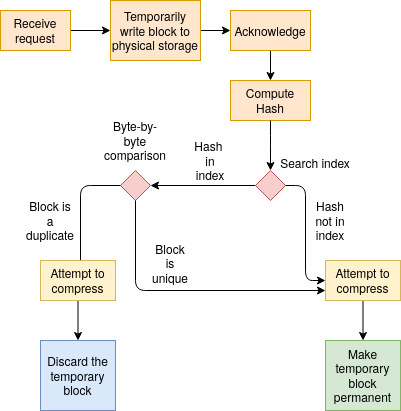

The diagram above was exported from draw.io. Its source (the exported page's mxGraphModel, read from the mxfile embedded in the PNG):
<mxGraphModel dx="974" dy="547" grid="1" gridSize="10" guides="1" tooltips="1" connect="1" arrows="1" fold="1" page="1" pageScale="1" pageWidth="850" pageHeight="1100" math="0" shadow="0">
  <root>
    <mxCell id="0" />
    <mxCell id="1" parent="0" />
    <mxCell id="d9wwEesB7qcjgN2vNqut-89" style="edgeStyle=orthogonalEdgeStyle;rounded=0;orthogonalLoop=1;jettySize=auto;html=1;entryX=0;entryY=0.5;entryDx=0;entryDy=0;" parent="1" source="d9wwEesB7qcjgN2vNqut-51" target="d9wwEesB7qcjgN2vNqut-52" edge="1">
      <mxGeometry relative="1" as="geometry" />
    </mxCell>
    <mxCell id="d9wwEesB7qcjgN2vNqut-51" value="Temporarily write block to physical storage" style="rounded=0;whiteSpace=wrap;html=1;fillColor=#ffe6cc;strokeColor=#d79b00;" parent="1" vertex="1">
      <mxGeometry x="150" y="140" width="90" height="60" as="geometry" />
    </mxCell>
    <mxCell id="d9wwEesB7qcjgN2vNqut-80" style="edgeStyle=orthogonalEdgeStyle;rounded=0;orthogonalLoop=1;jettySize=auto;html=1;exitX=0.5;exitY=1;exitDx=0;exitDy=0;entryX=0.5;entryY=0;entryDx=0;entryDy=0;" parent="1" source="d9wwEesB7qcjgN2vNqut-52" target="d9wwEesB7qcjgN2vNqut-53" edge="1">
      <mxGeometry relative="1" as="geometry" />
    </mxCell>
    <mxCell id="d9wwEesB7qcjgN2vNqut-52" value="Acknowledge" style="rounded=0;whiteSpace=wrap;html=1;fillColor=#ffe6cc;strokeColor=#d79b00;" parent="1" vertex="1">
      <mxGeometry x="270" y="150" width="80" height="40" as="geometry" />
    </mxCell>
    <mxCell id="d9wwEesB7qcjgN2vNqut-53" value="&lt;div&gt;Compute Hash&lt;/div&gt;" style="rounded=0;whiteSpace=wrap;html=1;fillColor=#ffe6cc;strokeColor=#d79b00;" parent="1" vertex="1">
      <mxGeometry x="270" y="220" width="80" height="40" as="geometry" />
    </mxCell>
    <mxCell id="d9wwEesB7qcjgN2vNqut-68" style="edgeStyle=orthogonalEdgeStyle;rounded=0;orthogonalLoop=1;jettySize=auto;html=1;exitX=0;exitY=0.5;exitDx=0;exitDy=0;entryX=1;entryY=0.5;entryDx=0;entryDy=0;" parent="1" source="d9wwEesB7qcjgN2vNqut-54" target="d9wwEesB7qcjgN2vNqut-65" edge="1">
      <mxGeometry relative="1" as="geometry" />
    </mxCell>
    <mxCell id="d9wwEesB7qcjgN2vNqut-54" value="" style="rhombus;whiteSpace=wrap;html=1;fillColor=#f8cecc;strokeColor=#b85450;" parent="1" vertex="1">
      <mxGeometry x="295" y="310" width="30" height="30" as="geometry" />
    </mxCell>
    <mxCell id="d9wwEesB7qcjgN2vNqut-63" style="edgeStyle=orthogonalEdgeStyle;rounded=0;orthogonalLoop=1;jettySize=auto;html=1;exitX=0.5;exitY=1;exitDx=0;exitDy=0;entryX=0.5;entryY=0;entryDx=0;entryDy=0;" parent="1" source="d9wwEesB7qcjgN2vNqut-55" target="d9wwEesB7qcjgN2vNqut-61" edge="1">
      <mxGeometry relative="1" as="geometry" />
    </mxCell>
    <mxCell id="d9wwEesB7qcjgN2vNqut-55" value="Attempt to compress" style="rounded=0;whiteSpace=wrap;html=1;fillColor=#fff2cc;strokeColor=#d6b656;" parent="1" vertex="1">
      <mxGeometry x="365" y="400" width="75" height="40" as="geometry" />
    </mxCell>
    <mxCell id="d9wwEesB7qcjgN2vNqut-56" value="" style="edgeStyle=elbowEdgeStyle;elbow=horizontal;endArrow=classic;html=1;exitX=1;exitY=0.5;exitDx=0;exitDy=0;entryX=0;entryY=0.5;entryDx=0;entryDy=0;" parent="1" source="d9wwEesB7qcjgN2vNqut-54" target="d9wwEesB7qcjgN2vNqut-55" edge="1">
      <mxGeometry width="50" height="50" relative="1" as="geometry">
        <mxPoint x="370" y="330" as="sourcePoint" />
        <mxPoint x="420" y="280" as="targetPoint" />
        <Array as="points" />
      </mxGeometry>
    </mxCell>
    <mxCell id="d9wwEesB7qcjgN2vNqut-59" value="Hash not in index" style="text;html=1;strokeColor=none;fillColor=none;align=center;verticalAlign=middle;whiteSpace=wrap;rounded=0;" parent="1" vertex="1">
      <mxGeometry x="350" y="350" width="40" height="20" as="geometry" />
    </mxCell>
    <mxCell id="d9wwEesB7qcjgN2vNqut-58" value="&lt;div&gt;Search index&lt;/div&gt;&lt;div&gt;&lt;br&gt;&lt;/div&gt;" style="text;html=1;strokeColor=none;fillColor=none;align=center;verticalAlign=middle;whiteSpace=wrap;rounded=0;" parent="1" vertex="1">
      <mxGeometry x="310" y="300" width="90" height="20" as="geometry" />
    </mxCell>
    <mxCell id="d9wwEesB7qcjgN2vNqut-61" value="Make temporary block permanent" style="rounded=0;whiteSpace=wrap;html=1;fillColor=#d5e8d4;strokeColor=#82b366;" parent="1" vertex="1">
      <mxGeometry x="365" y="480" width="75" height="70" as="geometry" />
    </mxCell>
    <mxCell id="d9wwEesB7qcjgN2vNqut-65" value="" style="rhombus;whiteSpace=wrap;html=1;fillColor=#f8cecc;strokeColor=#b85450;" parent="1" vertex="1">
      <mxGeometry x="160" y="310" width="30" height="30" as="geometry" />
    </mxCell>
    <mxCell id="d9wwEesB7qcjgN2vNqut-66" value="&lt;div&gt;Byte-by-byte comparison&lt;/div&gt;" style="text;html=1;strokeColor=none;fillColor=none;align=center;verticalAlign=middle;whiteSpace=wrap;rounded=0;" parent="1" vertex="1">
      <mxGeometry x="155" y="270" width="40" height="20" as="geometry" />
    </mxCell>
    <mxCell id="d9wwEesB7qcjgN2vNqut-71" value="" style="edgeStyle=elbowEdgeStyle;elbow=vertical;endArrow=classic;html=1;exitX=0;exitY=0.5;exitDx=0;exitDy=0;" parent="1" source="d9wwEesB7qcjgN2vNqut-65" edge="1">
      <mxGeometry width="50" height="50" relative="1" as="geometry">
        <mxPoint x="340" y="370" as="sourcePoint" />
        <mxPoint x="120" y="440" as="targetPoint" />
        <Array as="points">
          <mxPoint x="120" y="325" />
        </Array>
      </mxGeometry>
    </mxCell>
    <mxCell id="d9wwEesB7qcjgN2vNqut-72" value="Hash&amp;nbsp; in index" style="text;html=1;strokeColor=none;fillColor=none;align=center;verticalAlign=middle;whiteSpace=wrap;rounded=0;" parent="1" vertex="1">
      <mxGeometry x="230" y="290" width="40" height="20" as="geometry" />
    </mxCell>
    <mxCell id="d9wwEesB7qcjgN2vNqut-73" value="&lt;div&gt;Block is unique&lt;/div&gt;&lt;div&gt;&lt;br&gt;&lt;/div&gt;" style="text;html=1;strokeColor=none;fillColor=none;align=center;verticalAlign=middle;whiteSpace=wrap;rounded=0;" parent="1" vertex="1">
      <mxGeometry x="190" y="400" width="40" height="20" as="geometry" />
    </mxCell>
    <mxCell id="d9wwEesB7qcjgN2vNqut-74" value="" style="edgeStyle=segmentEdgeStyle;endArrow=classic;html=1;exitX=0.5;exitY=1;exitDx=0;exitDy=0;entryX=0;entryY=0.75;entryDx=0;entryDy=0;" parent="1" source="d9wwEesB7qcjgN2vNqut-65" target="d9wwEesB7qcjgN2vNqut-55" edge="1">
      <mxGeometry width="50" height="50" relative="1" as="geometry">
        <mxPoint x="340" y="370" as="sourcePoint" />
        <mxPoint x="360" y="420" as="targetPoint" />
        <Array as="points">
          <mxPoint x="175" y="430" />
        </Array>
      </mxGeometry>
    </mxCell>
    <mxCell id="d9wwEesB7qcjgN2vNqut-75" value="Block is a duplicate" style="text;html=1;strokeColor=none;fillColor=none;align=center;verticalAlign=middle;whiteSpace=wrap;rounded=0;" parent="1" vertex="1">
      <mxGeometry x="70" y="350" width="40" height="20" as="geometry" />
    </mxCell>
    <mxCell id="d9wwEesB7qcjgN2vNqut-78" style="edgeStyle=orthogonalEdgeStyle;rounded=0;orthogonalLoop=1;jettySize=auto;html=1;exitX=0.5;exitY=1;exitDx=0;exitDy=0;entryX=0.5;entryY=0;entryDx=0;entryDy=0;" parent="1" source="d9wwEesB7qcjgN2vNqut-76" target="d9wwEesB7qcjgN2vNqut-77" edge="1">
      <mxGeometry relative="1" as="geometry" />
    </mxCell>
    <mxCell id="d9wwEesB7qcjgN2vNqut-76" value="Attempt to compress" style="rounded=0;whiteSpace=wrap;html=1;fillColor=#fff2cc;strokeColor=#d6b656;" parent="1" vertex="1">
      <mxGeometry x="80" y="400" width="75" height="40" as="geometry" />
    </mxCell>
    <mxCell id="d9wwEesB7qcjgN2vNqut-77" value="Discard the temporary block" style="rounded=0;whiteSpace=wrap;html=1;fillColor=#dae8fc;strokeColor=#6c8ebf;" parent="1" vertex="1">
      <mxGeometry x="80" y="480" width="75" height="70" as="geometry" />
    </mxCell>
    <mxCell id="d9wwEesB7qcjgN2vNqut-83" value="" style="edgeStyle=elbowEdgeStyle;elbow=vertical;endArrow=classic;html=1;exitX=0.5;exitY=1;exitDx=0;exitDy=0;entryX=0;entryY=0.5;entryDx=0;entryDy=0;" parent="1" source="d9wwEesB7qcjgN2vNqut-53" target="d9wwEesB7qcjgN2vNqut-58" edge="1">
      <mxGeometry width="50" height="50" relative="1" as="geometry">
        <mxPoint x="430" y="260" as="sourcePoint" />
        <mxPoint x="480" y="210" as="targetPoint" />
      </mxGeometry>
    </mxCell>
    <mxCell id="d9wwEesB7qcjgN2vNqut-88" value="" style="edgeStyle=orthogonalEdgeStyle;rounded=0;orthogonalLoop=1;jettySize=auto;html=1;" parent="1" source="d9wwEesB7qcjgN2vNqut-86" target="d9wwEesB7qcjgN2vNqut-51" edge="1">
      <mxGeometry relative="1" as="geometry" />
    </mxCell>
    <mxCell id="d9wwEesB7qcjgN2vNqut-86" value="Receive request" style="rounded=0;whiteSpace=wrap;html=1;fillColor=#ffe6cc;strokeColor=#d79b00;" parent="1" vertex="1">
      <mxGeometry x="40" y="150" width="70" height="40" as="geometry" />
    </mxCell>
  </root>
</mxGraphModel>